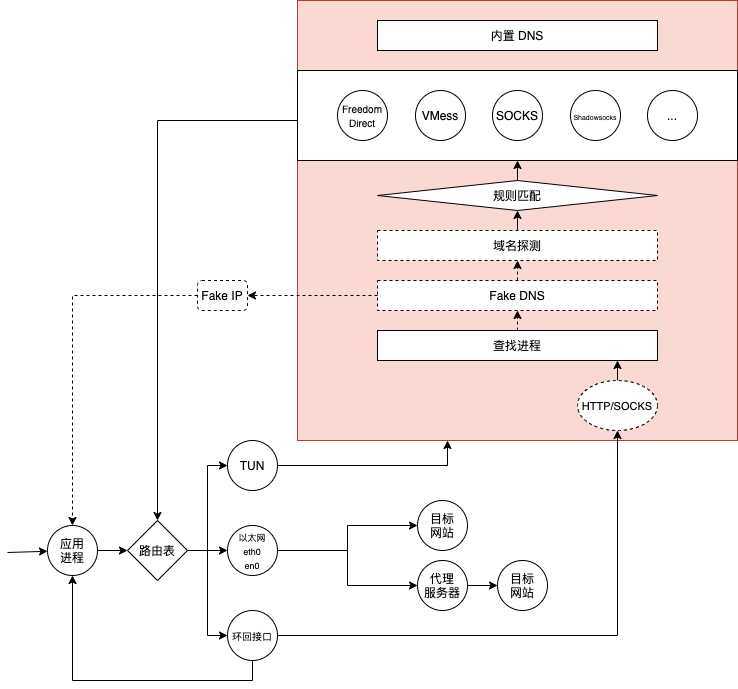

The diagram above was exported from draw.io. Its source (the exported page's mxGraphModel, read from the mxfile embedded in the PNG):
<mxGraphModel dx="1773" dy="646" grid="1" gridSize="10" guides="1" tooltips="1" connect="1" arrows="1" fold="1" page="1" pageScale="1" pageWidth="827" pageHeight="1169" math="0" shadow="0">
  <root>
    <mxCell id="0" />
    <mxCell id="1" parent="0" />
    <mxCell id="NNrX9_u5AeseINVoNZIo-3" value="" style="edgeStyle=orthogonalEdgeStyle;rounded=0;orthogonalLoop=1;jettySize=auto;html=1;" parent="1" source="NNrX9_u5AeseINVoNZIo-1" target="LDqxpCL3ykvnYBXUTldK-6" edge="1">
      <mxGeometry relative="1" as="geometry">
        <mxPoint x="100" y="525" as="targetPoint" />
      </mxGeometry>
    </mxCell>
    <mxCell id="NNrX9_u5AeseINVoNZIo-1" value="应用&lt;br&gt;进程" style="ellipse;whiteSpace=wrap;html=1;aspect=fixed;flipV=1;flipH=1;" parent="1" vertex="1">
      <mxGeometry x="10" y="545" width="50" height="50" as="geometry" />
    </mxCell>
    <mxCell id="NNrX9_u5AeseINVoNZIo-5" value="" style="edgeStyle=orthogonalEdgeStyle;rounded=0;orthogonalLoop=1;jettySize=auto;html=1;" parent="1" source="LDqxpCL3ykvnYBXUTldK-6" target="NNrX9_u5AeseINVoNZIo-4" edge="1">
      <mxGeometry relative="1" as="geometry">
        <mxPoint x="150" y="525" as="sourcePoint" />
        <Array as="points">
          <mxPoint x="170" y="570" />
          <mxPoint x="170" y="485" />
        </Array>
      </mxGeometry>
    </mxCell>
    <mxCell id="NNrX9_u5AeseINVoNZIo-7" value="" style="edgeStyle=orthogonalEdgeStyle;rounded=0;orthogonalLoop=1;jettySize=auto;html=1;" parent="1" source="LDqxpCL3ykvnYBXUTldK-6" target="NNrX9_u5AeseINVoNZIo-6" edge="1">
      <mxGeometry relative="1" as="geometry">
        <mxPoint x="150" y="525" as="sourcePoint" />
        <Array as="points">
          <mxPoint x="150" y="570" />
          <mxPoint x="150" y="570" />
        </Array>
      </mxGeometry>
    </mxCell>
    <mxCell id="N3-qRWmgntbSz5iaORQy-5" style="edgeStyle=orthogonalEdgeStyle;rounded=0;orthogonalLoop=1;jettySize=auto;html=1;entryX=0;entryY=0.5;entryDx=0;entryDy=0;" parent="1" source="LDqxpCL3ykvnYBXUTldK-6" target="N3-qRWmgntbSz5iaORQy-7" edge="1">
      <mxGeometry relative="1" as="geometry">
        <mxPoint x="170" y="680" as="targetPoint" />
        <mxPoint x="150" y="525" as="sourcePoint" />
        <Array as="points">
          <mxPoint x="170" y="570" />
          <mxPoint x="170" y="655" />
        </Array>
      </mxGeometry>
    </mxCell>
    <mxCell id="NNrX9_u5AeseINVoNZIo-24" value="" style="edgeStyle=orthogonalEdgeStyle;rounded=0;orthogonalLoop=1;jettySize=auto;html=1;" parent="1" source="NNrX9_u5AeseINVoNZIo-6" target="LDqxpCL3ykvnYBXUTldK-10" edge="1">
      <mxGeometry relative="1" as="geometry">
        <mxPoint x="380" y="545" as="targetPoint" />
      </mxGeometry>
    </mxCell>
    <mxCell id="N3-qRWmgntbSz5iaORQy-8" style="edgeStyle=orthogonalEdgeStyle;rounded=0;orthogonalLoop=1;jettySize=auto;html=1;entryX=0;entryY=0.5;entryDx=0;entryDy=0;" parent="1" source="NNrX9_u5AeseINVoNZIo-6" target="NNrX9_u5AeseINVoNZIo-16" edge="1">
      <mxGeometry relative="1" as="geometry" />
    </mxCell>
    <mxCell id="NNrX9_u5AeseINVoNZIo-6" value="&lt;font style=&quot;font-size: 9px&quot;&gt;以太网&lt;br&gt;eth0&lt;br&gt;en0&lt;/font&gt;" style="ellipse;whiteSpace=wrap;html=1;aspect=fixed;" parent="1" vertex="1">
      <mxGeometry x="190" y="545" width="50" height="50" as="geometry" />
    </mxCell>
    <mxCell id="NNrX9_u5AeseINVoNZIo-9" value="" style="edgeStyle=orthogonalEdgeStyle;rounded=0;orthogonalLoop=1;jettySize=auto;html=1;" parent="1" source="NNrX9_u5AeseINVoNZIo-4" target="N3-qRWmgntbSz5iaORQy-3" edge="1">
      <mxGeometry relative="1" as="geometry">
        <mxPoint x="310" y="445" as="targetPoint" />
        <Array as="points">
          <mxPoint x="410" y="485" />
        </Array>
      </mxGeometry>
    </mxCell>
    <mxCell id="NNrX9_u5AeseINVoNZIo-4" value="TUN" style="ellipse;whiteSpace=wrap;html=1;aspect=fixed;" parent="1" vertex="1">
      <mxGeometry x="190" y="460" width="50" height="50" as="geometry" />
    </mxCell>
    <mxCell id="NNrX9_u5AeseINVoNZIo-20" value="" style="edgeStyle=orthogonalEdgeStyle;rounded=0;orthogonalLoop=1;jettySize=auto;html=1;" parent="1" source="NNrX9_u5AeseINVoNZIo-16" target="LDqxpCL3ykvnYBXUTldK-11" edge="1">
      <mxGeometry relative="1" as="geometry">
        <mxPoint x="460" y="605" as="targetPoint" />
      </mxGeometry>
    </mxCell>
    <mxCell id="NNrX9_u5AeseINVoNZIo-16" value="代理&lt;br&gt;服务器" style="ellipse;whiteSpace=wrap;html=1;aspect=fixed;" parent="1" vertex="1">
      <mxGeometry x="380" y="580" width="50" height="50" as="geometry" />
    </mxCell>
    <mxCell id="N3-qRWmgntbSz5iaORQy-4" style="edgeStyle=orthogonalEdgeStyle;rounded=0;orthogonalLoop=1;jettySize=auto;html=1;" parent="1" source="N3-qRWmgntbSz5iaORQy-3" target="LDqxpCL3ykvnYBXUTldK-6" edge="1">
      <mxGeometry relative="1" as="geometry">
        <Array as="points">
          <mxPoint x="120" y="140" />
        </Array>
        <mxPoint x="125" y="500" as="targetPoint" />
      </mxGeometry>
    </mxCell>
    <mxCell id="N3-qRWmgntbSz5iaORQy-3" value="" style="whiteSpace=wrap;html=1;aspect=fixed;fillColor=#fad9d5;strokeColor=#ae4132;" parent="1" vertex="1">
      <mxGeometry x="260" y="20" width="440" height="440" as="geometry" />
    </mxCell>
    <mxCell id="N3-qRWmgntbSz5iaORQy-9" style="edgeStyle=orthogonalEdgeStyle;rounded=0;orthogonalLoop=1;jettySize=auto;html=1;entryX=0.5;entryY=1;entryDx=0;entryDy=0;" parent="1" source="N3-qRWmgntbSz5iaORQy-7" target="NNrX9_u5AeseINVoNZIo-1" edge="1">
      <mxGeometry relative="1" as="geometry">
        <Array as="points">
          <mxPoint x="215" y="700" />
          <mxPoint x="35" y="700" />
        </Array>
      </mxGeometry>
    </mxCell>
    <mxCell id="N3-qRWmgntbSz5iaORQy-73" style="edgeStyle=orthogonalEdgeStyle;rounded=0;orthogonalLoop=1;jettySize=auto;html=1;endArrow=classic;endFill=1;" parent="1" source="N3-qRWmgntbSz5iaORQy-7" target="N3-qRWmgntbSz5iaORQy-74" edge="1">
      <mxGeometry relative="1" as="geometry">
        <mxPoint x="570" y="410" as="targetPoint" />
        <Array as="points">
          <mxPoint x="580" y="655" />
        </Array>
      </mxGeometry>
    </mxCell>
    <mxCell id="N3-qRWmgntbSz5iaORQy-7" value="&lt;font style=&quot;font-size: 10px&quot;&gt;环回接口&lt;/font&gt;" style="ellipse;whiteSpace=wrap;html=1;aspect=fixed;" parent="1" vertex="1">
      <mxGeometry x="190" y="630" width="50" height="50" as="geometry" />
    </mxCell>
    <mxCell id="N3-qRWmgntbSz5iaORQy-10" value="查找进程" style="rounded=0;whiteSpace=wrap;html=1;" parent="1" vertex="1">
      <mxGeometry x="340" y="350" width="280" height="30" as="geometry" />
    </mxCell>
    <mxCell id="N3-qRWmgntbSz5iaORQy-31" style="edgeStyle=orthogonalEdgeStyle;rounded=0;orthogonalLoop=1;jettySize=auto;html=1;dashed=1;" parent="1" source="N3-qRWmgntbSz5iaORQy-12" target="LDqxpCL3ykvnYBXUTldK-1" edge="1">
      <mxGeometry relative="1" as="geometry">
        <mxPoint x="220" y="315" as="targetPoint" />
      </mxGeometry>
    </mxCell>
    <mxCell id="N3-qRWmgntbSz5iaORQy-12" value="Fake DNS" style="rounded=0;whiteSpace=wrap;html=1;dashed=1;" parent="1" vertex="1">
      <mxGeometry x="340" y="300" width="280" height="30" as="geometry" />
    </mxCell>
    <mxCell id="N3-qRWmgntbSz5iaORQy-13" value="域名探测" style="rounded=0;whiteSpace=wrap;html=1;dashed=1;" parent="1" vertex="1">
      <mxGeometry x="340" y="250" width="280" height="30" as="geometry" />
    </mxCell>
    <mxCell id="N3-qRWmgntbSz5iaORQy-15" value="" style="rounded=0;whiteSpace=wrap;html=1;" parent="1" vertex="1">
      <mxGeometry x="260" y="90" width="440" height="90" as="geometry" />
    </mxCell>
    <mxCell id="N3-qRWmgntbSz5iaORQy-19" value="" style="endArrow=classic;html=1;endFill=1;" parent="1" source="N3-qRWmgntbSz5iaORQy-13" target="LDqxpCL3ykvnYBXUTldK-12" edge="1">
      <mxGeometry width="50" height="50" relative="1" as="geometry">
        <mxPoint x="430" y="280" as="sourcePoint" />
        <mxPoint x="480" y="230" as="targetPoint" />
      </mxGeometry>
    </mxCell>
    <mxCell id="N3-qRWmgntbSz5iaORQy-20" value="" style="endArrow=classic;html=1;endFill=1;" parent="1" source="LDqxpCL3ykvnYBXUTldK-12" edge="1">
      <mxGeometry width="50" height="50" relative="1" as="geometry">
        <mxPoint x="480" y="200" as="sourcePoint" />
        <mxPoint x="480" y="180" as="targetPoint" />
      </mxGeometry>
    </mxCell>
    <mxCell id="N3-qRWmgntbSz5iaORQy-21" value="&lt;font style=&quot;font-size: 10px&quot;&gt;Freedom&lt;br&gt;Direct&lt;br&gt;&lt;/font&gt;" style="ellipse;whiteSpace=wrap;html=1;aspect=fixed;" parent="1" vertex="1">
      <mxGeometry x="300" y="110" width="50" height="50" as="geometry" />
    </mxCell>
    <mxCell id="N3-qRWmgntbSz5iaORQy-22" value="SOCKS" style="ellipse;whiteSpace=wrap;html=1;aspect=fixed;" parent="1" vertex="1">
      <mxGeometry x="455" y="110" width="50" height="50" as="geometry" />
    </mxCell>
    <mxCell id="N3-qRWmgntbSz5iaORQy-23" value="VMess" style="ellipse;whiteSpace=wrap;html=1;aspect=fixed;" parent="1" vertex="1">
      <mxGeometry x="378" y="110" width="50" height="50" as="geometry" />
    </mxCell>
    <mxCell id="N3-qRWmgntbSz5iaORQy-26" value="" style="endArrow=classic;html=1;exitX=0.5;exitY=0;exitDx=0;exitDy=0;endFill=1;dashed=1;" parent="1" source="N3-qRWmgntbSz5iaORQy-12" target="N3-qRWmgntbSz5iaORQy-13" edge="1">
      <mxGeometry width="50" height="50" relative="1" as="geometry">
        <mxPoint x="490" y="260" as="sourcePoint" />
        <mxPoint x="480" y="260" as="targetPoint" />
      </mxGeometry>
    </mxCell>
    <mxCell id="N3-qRWmgntbSz5iaORQy-27" value="" style="endArrow=classic;html=1;dashed=1;endFill=1;" parent="1" source="N3-qRWmgntbSz5iaORQy-10" target="N3-qRWmgntbSz5iaORQy-12" edge="1">
      <mxGeometry width="50" height="50" relative="1" as="geometry">
        <mxPoint x="490" y="310" as="sourcePoint" />
        <mxPoint x="490" y="310" as="targetPoint" />
      </mxGeometry>
    </mxCell>
    <mxCell id="N3-qRWmgntbSz5iaORQy-40" style="edgeStyle=orthogonalEdgeStyle;rounded=0;orthogonalLoop=1;jettySize=auto;html=1;entryX=0.5;entryY=0;entryDx=0;entryDy=0;dashed=1;endArrow=classic;endFill=1;" parent="1" source="LDqxpCL3ykvnYBXUTldK-1" target="NNrX9_u5AeseINVoNZIo-1" edge="1">
      <mxGeometry relative="1" as="geometry">
        <mxPoint x="160" y="315" as="sourcePoint" />
      </mxGeometry>
    </mxCell>
    <mxCell id="N3-qRWmgntbSz5iaORQy-39" value="&lt;font style=&quot;font-size: 7px&quot;&gt;Shadowsocks&lt;/font&gt;" style="ellipse;whiteSpace=wrap;html=1;aspect=fixed;" parent="1" vertex="1">
      <mxGeometry x="533" y="110" width="50" height="50" as="geometry" />
    </mxCell>
    <mxCell id="N3-qRWmgntbSz5iaORQy-64" value="内置 DNS" style="rounded=0;whiteSpace=wrap;html=1;" parent="1" vertex="1">
      <mxGeometry x="340" y="40" width="280" height="30" as="geometry" />
    </mxCell>
    <mxCell id="N3-qRWmgntbSz5iaORQy-75" style="edgeStyle=orthogonalEdgeStyle;rounded=0;orthogonalLoop=1;jettySize=auto;html=1;endArrow=classic;endFill=1;" parent="1" source="N3-qRWmgntbSz5iaORQy-74" target="N3-qRWmgntbSz5iaORQy-10" edge="1">
      <mxGeometry relative="1" as="geometry">
        <Array as="points">
          <mxPoint x="580" y="400" />
          <mxPoint x="580" y="400" />
        </Array>
      </mxGeometry>
    </mxCell>
    <mxCell id="N3-qRWmgntbSz5iaORQy-74" value="&lt;font style=&quot;font-size: 11px&quot;&gt;HTTP/SOCKS&lt;/font&gt;" style="ellipse;whiteSpace=wrap;html=1;dashed=1;" parent="1" vertex="1">
      <mxGeometry x="540" y="400" width="80" height="50" as="geometry" />
    </mxCell>
    <mxCell id="N3-qRWmgntbSz5iaORQy-79" value="..." style="ellipse;whiteSpace=wrap;html=1;aspect=fixed;" parent="1" vertex="1">
      <mxGeometry x="610" y="110" width="50" height="50" as="geometry" />
    </mxCell>
    <mxCell id="LDqxpCL3ykvnYBXUTldK-1" value="Fake IP" style="rounded=1;whiteSpace=wrap;html=1;dashed=1;" vertex="1" parent="1">
      <mxGeometry x="160" y="300" width="50" height="30" as="geometry" />
    </mxCell>
    <mxCell id="LDqxpCL3ykvnYBXUTldK-6" value="路由表" style="rhombus;whiteSpace=wrap;html=1;rounded=0;flipV=1;flipH=1;" vertex="1" parent="1">
      <mxGeometry x="90" y="540" width="60" height="60" as="geometry" />
    </mxCell>
    <mxCell id="LDqxpCL3ykvnYBXUTldK-9" value="" style="endArrow=classic;html=1;endFill=1;" edge="1" parent="1" target="NNrX9_u5AeseINVoNZIo-1">
      <mxGeometry width="50" height="50" relative="1" as="geometry">
        <mxPoint x="-30" y="572" as="sourcePoint" />
        <mxPoint x="390" y="580" as="targetPoint" />
      </mxGeometry>
    </mxCell>
    <mxCell id="LDqxpCL3ykvnYBXUTldK-10" value="目标&lt;br&gt;网站" style="ellipse;whiteSpace=wrap;html=1;aspect=fixed;" vertex="1" parent="1">
      <mxGeometry x="380" y="520" width="50" height="50" as="geometry" />
    </mxCell>
    <mxCell id="LDqxpCL3ykvnYBXUTldK-11" value="目标&lt;br&gt;网站" style="ellipse;whiteSpace=wrap;html=1;aspect=fixed;" vertex="1" parent="1">
      <mxGeometry x="460" y="580" width="50" height="50" as="geometry" />
    </mxCell>
    <mxCell id="LDqxpCL3ykvnYBXUTldK-12" value="规则匹配" style="rhombus;whiteSpace=wrap;html=1;rounded=0;" vertex="1" parent="1">
      <mxGeometry x="340" y="200" width="280" height="30" as="geometry" />
    </mxCell>
  </root>
</mxGraphModel>